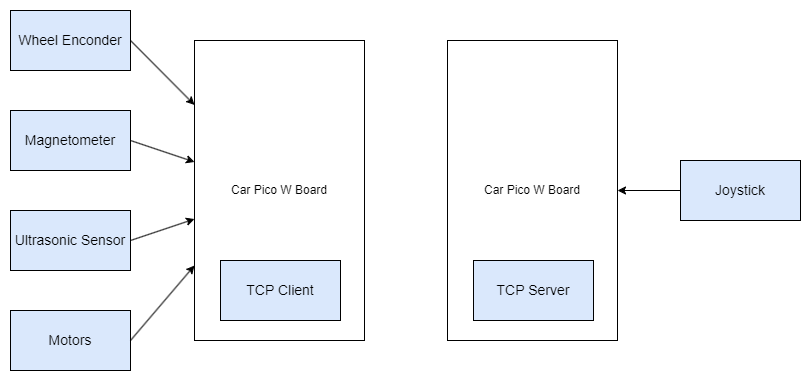

The diagram above was exported from draw.io. Its source (the exported page's mxGraphModel, read from the mxfile embedded in the PNG):
<mxGraphModel dx="3686" dy="1491" grid="1" gridSize="10" guides="1" tooltips="1" connect="1" arrows="1" fold="1" page="1" pageScale="1" pageWidth="1654" pageHeight="1169" math="0" shadow="0">
  <root>
    <mxCell id="0" />
    <mxCell id="1" parent="0" />
    <mxCell id="2" value="Wheel Enconder" style="rounded=0;whiteSpace=wrap;html=1;fillColor=#dae8fc;strokeColor=#000000;fontSize=14;" vertex="1" parent="1">
      <mxGeometry x="1730" y="60" width="120" height="60" as="geometry" />
    </mxCell>
    <mxCell id="3" value="Magnetometer" style="rounded=0;whiteSpace=wrap;html=1;fillColor=#dae8fc;strokeColor=#000000;fontSize=14;" vertex="1" parent="1">
      <mxGeometry x="1730" y="160" width="120" height="60" as="geometry" />
    </mxCell>
    <mxCell id="4" value="Ultrasonic Sensor" style="rounded=0;whiteSpace=wrap;html=1;fillColor=#dae8fc;strokeColor=#000000;fontSize=14;" vertex="1" parent="1">
      <mxGeometry x="1730" y="260" width="120" height="60" as="geometry" />
    </mxCell>
    <mxCell id="5" value="Motors" style="rounded=0;whiteSpace=wrap;html=1;fillColor=#dae8fc;strokeColor=#000000;fontSize=14;" vertex="1" parent="1">
      <mxGeometry x="1730" y="360" width="120" height="60" as="geometry" />
    </mxCell>
    <mxCell id="6" value="Car Pico W Board" style="rounded=0;whiteSpace=wrap;html=1;" vertex="1" parent="1">
      <mxGeometry x="1914" y="90" width="170" height="300" as="geometry" />
    </mxCell>
    <mxCell id="7" value="TCP Client" style="rounded=0;whiteSpace=wrap;html=1;fillColor=#dae8fc;strokeColor=#000000;fontSize=14;" vertex="1" parent="1">
      <mxGeometry x="1940" y="310" width="120" height="60" as="geometry" />
    </mxCell>
    <mxCell id="8" value="Car Pico W Board" style="rounded=0;whiteSpace=wrap;html=1;" vertex="1" parent="1">
      <mxGeometry x="2167" y="90" width="170" height="300" as="geometry" />
    </mxCell>
    <mxCell id="9" value="TCP Server" style="rounded=0;whiteSpace=wrap;html=1;fillColor=#dae8fc;strokeColor=#000000;fontSize=14;" vertex="1" parent="1">
      <mxGeometry x="2193" y="310" width="120" height="60" as="geometry" />
    </mxCell>
    <mxCell id="10" value="Joystick" style="rounded=0;whiteSpace=wrap;html=1;fillColor=#dae8fc;strokeColor=#000000;fontSize=14;" vertex="1" parent="1">
      <mxGeometry x="2400" y="210" width="120" height="60" as="geometry" />
    </mxCell>
    <mxCell id="11" value="" style="endArrow=classic;html=1;rounded=0;exitX=1;exitY=0.5;exitDx=0;exitDy=0;" edge="1" source="2" target="6" parent="1">
      <mxGeometry width="50" height="50" relative="1" as="geometry">
        <mxPoint x="1660" y="380" as="sourcePoint" />
        <mxPoint x="1710" y="330" as="targetPoint" />
      </mxGeometry>
    </mxCell>
    <mxCell id="12" value="" style="endArrow=classic;html=1;rounded=0;exitX=1;exitY=0.5;exitDx=0;exitDy=0;" edge="1" source="3" target="6" parent="1">
      <mxGeometry width="50" height="50" relative="1" as="geometry">
        <mxPoint x="1800" y="250" as="sourcePoint" />
        <mxPoint x="1850" y="200" as="targetPoint" />
      </mxGeometry>
    </mxCell>
    <mxCell id="13" value="" style="endArrow=classic;html=1;rounded=0;exitX=1;exitY=0.5;exitDx=0;exitDy=0;" edge="1" source="4" target="6" parent="1">
      <mxGeometry width="50" height="50" relative="1" as="geometry">
        <mxPoint x="1800" y="250" as="sourcePoint" />
        <mxPoint x="1850" y="200" as="targetPoint" />
      </mxGeometry>
    </mxCell>
    <mxCell id="14" value="" style="endArrow=classic;html=1;rounded=0;exitX=1;exitY=0.5;exitDx=0;exitDy=0;entryX=0;entryY=0.75;entryDx=0;entryDy=0;" edge="1" source="5" target="6" parent="1">
      <mxGeometry width="50" height="50" relative="1" as="geometry">
        <mxPoint x="1800" y="340" as="sourcePoint" />
        <mxPoint x="1850" y="290" as="targetPoint" />
      </mxGeometry>
    </mxCell>
    <mxCell id="15" value="" style="endArrow=classic;html=1;rounded=0;exitX=0;exitY=0.5;exitDx=0;exitDy=0;entryX=1;entryY=0.5;entryDx=0;entryDy=0;" edge="1" source="10" target="8" parent="1">
      <mxGeometry width="50" height="50" relative="1" as="geometry">
        <mxPoint x="1900" y="250" as="sourcePoint" />
        <mxPoint x="1950" y="200" as="targetPoint" />
      </mxGeometry>
    </mxCell>
  </root>
</mxGraphModel>